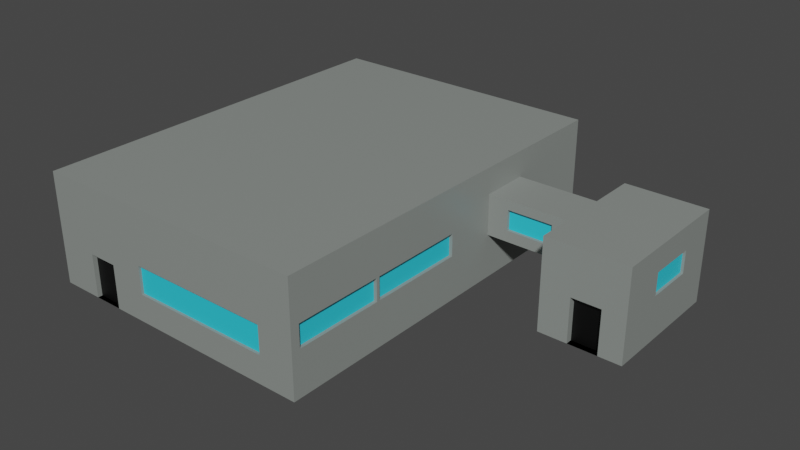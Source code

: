 # Source: Building01.blend  (saved by Blender 2.91.10; exported with 4.5.12 LTS)
import bpy
from mathutils import Matrix  # noqa: F401  (used for matrix-valued properties, if any)

bpy.ops.wm.read_factory_settings(use_empty=True)
scene = bpy.context.scene
scene.name = 'Scene'

# ---- collections
col_collection = bpy.data.collections.new('Collection'); scene.collection.children.link(col_collection)

# ---- materials (node trees are filled in below, after node groups)
mat_building = bpy.data.materials.new('Building')
mat_building.alpha_threshold = 0.0
mat_building.use_transparent_shadow = False
mat_building.line_color = (0.0, 0.0, 0.0, 1.0)
mat_window = bpy.data.materials.new('Window')
mat_window.use_transparent_shadow = False
mat_normaldoor = bpy.data.materials.new('NormalDoor')
mat_normaldoor.use_transparent_shadow = False
mat_garagedoors = bpy.data.materials.new('GarageDoors')
mat_garagedoors.use_transparent_shadow = False

# ---- material node trees
mat_building.use_nodes = True; mat_building.node_tree.nodes.clear()
_N = mat_building.node_tree.nodes; _L = mat_building.node_tree.links
n0 = _N.new('ShaderNodeOutputMaterial'); n0.name = 'Material Output'; n0.location = (300, 300)
n1 = _N.new('ShaderNodeBsdfPrincipled'); n1.name = 'Principled BSDF'; n1.location = (10, 300)
n1.distribution = 'GGX'
n1.subsurface_method = 'BURLEY'
n1.inputs[0].default_value = (0.2584, 0.281, 0.2639, 1.0)
n1.inputs[2].default_value = 0.4
n1.inputs[3].default_value = 1.45
n1.inputs[27].default_value = (0.0, 0.0, 0.0, 1.0)
n1.inputs[28].default_value = 1.0
_L.new(n1.outputs[0], n0.inputs[0])
n0.is_active_output = True
mat_window.use_nodes = True; mat_window.node_tree.nodes.clear()
_N = mat_window.node_tree.nodes; _L = mat_window.node_tree.links
n0 = _N.new('ShaderNodeBsdfPrincipled'); n0.name = 'Principled BSDF'; n0.location = (10, 300)
n0.distribution = 'GGX'
n0.subsurface_method = 'BURLEY'
n0.inputs[0].default_value = (0.02915, 0.6274, 0.8, 1.0)
n0.inputs[3].default_value = 1.45
n0.inputs[27].default_value = (0.0, 0.0, 0.0, 1.0)
n0.inputs[28].default_value = 1.0
n1 = _N.new('ShaderNodeOutputMaterial'); n1.name = 'Material Output'; n1.location = (300, 300)
_L.new(n0.outputs[0], n1.inputs[0])
n1.is_active_output = True
mat_normaldoor.use_nodes = True; mat_normaldoor.node_tree.nodes.clear()
_N = mat_normaldoor.node_tree.nodes; _L = mat_normaldoor.node_tree.links
n0 = _N.new('ShaderNodeBsdfPrincipled'); n0.name = 'Principled BSDF'; n0.location = (10, 300)
n0.distribution = 'GGX'
n0.subsurface_method = 'BURLEY'
n0.inputs[0].default_value = (0.0, 0.0, 0.0, 1.0)
n0.inputs[3].default_value = 1.45
n0.inputs[27].default_value = (0.0, 0.0, 0.0, 1.0)
n0.inputs[28].default_value = 1.0
n1 = _N.new('ShaderNodeOutputMaterial'); n1.name = 'Material Output'; n1.location = (300, 300)
_L.new(n0.outputs[0], n1.inputs[0])
n1.is_active_output = True
mat_garagedoors.use_nodes = True; mat_garagedoors.node_tree.nodes.clear()
_N = mat_garagedoors.node_tree.nodes; _L = mat_garagedoors.node_tree.links
n0 = _N.new('ShaderNodeBsdfPrincipled'); n0.name = 'Principled BSDF'; n0.location = (10, 300)
n0.distribution = 'GGX'
n0.subsurface_method = 'BURLEY'
n0.inputs[0].default_value = (0.3931, 0.3931, 0.3931, 1.0)
n0.inputs[3].default_value = 1.45
n0.inputs[27].default_value = (0.0, 0.0, 0.0, 1.0)
n0.inputs[28].default_value = 1.0
n1 = _N.new('ShaderNodeOutputMaterial'); n1.name = 'Material Output'; n1.location = (300, 300)
_L.new(n0.outputs[0], n1.inputs[0])
n1.is_active_output = True

# ---- world
world_world = bpy.data.worlds.new('World'); scene.world = world_world
world_world.use_nodes = True; world_world.node_tree.nodes.clear()
_N = world_world.node_tree.nodes; _L = world_world.node_tree.links
n0 = _N.new('ShaderNodeOutputWorld'); n0.name = 'World Output'; n0.location = (300, 300)
n1 = _N.new('ShaderNodeBackground'); n1.name = 'Background'; n1.location = (10, 300)
n1.inputs[0].default_value = (0.05088, 0.05088, 0.05088, 1.0)
_L.new(n1.outputs[0], n0.inputs[0])
n0.is_active_output = True
world_world.color = (0.05088, 0.05088, 0.05088)
world_world.use_sun_shadow = False
world_world.sun_shadow_jitter_overblur = 0.0

# ---- meshes
me_cube = bpy.data.meshes.new('Cube')
me_cube.from_pydata([(1.0, 2.17, 1.0), (1.0, 2.17, -1.0), (1.0, -4.923, 1.0), (1.0, -4.923, -1.0), (-4.148, 2.17, 1.0), (-4.148, 2.17, -1.0), (-4.148, -4.923, 1.0), (-4.148, -4.923, -1.0), (1.0, 2.17, 0.6), (1.0, 2.17, 0.2), (1.0, 2.17, -0.2), (1.0, 2.17, -0.6), (1.0, -4.923, 0.6), (1.0, -4.923, 0.2), (1.0, -4.923, -0.2), (1.0, -4.923, -0.6), (1.0, 1.302, 1.0), (1.0, 0.4341, 1.0), (1.0, -0.4341, 1.0), (1.0, -1.302, 1.0), (1.0, -1.302, -1.0), (1.0, -0.4341, -1.0), (1.0, 0.4341, -1.0), (1.0, 1.302, -1.0), (1.0, 1.302, -0.6), (1.0, 0.4341, -0.6), (1.0, -0.4341, -0.6), (1.0, -1.302, -0.6), (1.0, 1.302, -0.2), (1.0, 0.4341, -0.2), (1.0, -0.4341, -0.2), (1.0, -1.302, -0.2), (1.0, 1.302, 0.2), (1.0, 0.4341, 0.2), (1.0, -0.4341, 0.2), (1.0, -1.302, 0.2), (1.0, 1.302, 0.6), (1.0, 0.4341, 0.6), (1.0, -0.4341, 0.6), (1.0, -1.302, 0.6), (2.56, 0.4341, -0.2), (2.56, -0.4341, -0.2), (2.56, 0.4341, 0.2), (2.56, -0.4341, 0.2), (2.56, -0.4341, 0.6408), (2.56, 0.4341, 0.6408), (2.56, 1.09, 0.2), (2.56, 1.09, -0.2), (3.613, 1.09, 0.2), (3.613, 1.09, -0.2), (2.56, -1.267, 0.2), (2.56, -1.267, -0.2), (3.613, -1.267, 0.2), (3.613, -1.267, -0.2), (4.023, 0.4341, -0.2), (4.023, -0.4341, -0.2), (4.023, 0.4341, 0.2), (4.023, -0.4341, 0.2), (4.023, 1.09, 0.2), (4.023, 1.09, -0.2), (4.023, -1.267, 0.2), (4.023, -1.267, -0.2), (2.56, 0.4341, -1.0), (2.56, -0.4341, -1.0), (3.613, 0.4341, -1.0), (3.613, -0.4341, -1.0), (3.613, 1.09, -1.0), (2.56, 1.09, -1.0), (3.613, -1.267, -1.0), (2.56, -1.267, -1.0), (4.023, 0.4341, -1.0), (4.023, -0.4341, -1.0), (4.023, 1.09, -1.0), (4.023, -1.267, -1.0), (3.613, 0.4341, 0.6408), (3.613, -0.4341, 0.6408), (4.023, 1.09, 0.6408), (3.613, 1.09, 0.6408), (4.023, 0.4341, 0.6408), (2.56, 1.09, 0.6408), (3.613, -1.267, 0.6408), (2.56, -1.267, 0.6408), (4.023, -0.4341, 0.6408), (4.023, -1.267, 0.6408), (-4.148, -4.923, 0.2683), (-4.148, 2.17, 0.2683), (-4.148, 2.082, 1.0), (-4.148, 2.082, 0.2683), (-4.148, 2.082, -1.0), (-4.148, -4.826, 1.0), (-4.148, -4.826, 0.2683), (-4.148, -4.826, -1.0), (-4.148, 0.7011, -1.0), (-4.148, 0.8025, -1.0), (-4.148, -0.7175, -1.0), (-4.148, -0.6162, -1.0), (-4.148, -2.136, -1.0), (-4.148, -2.035, -1.0), (-4.148, -3.555, -1.0), (-4.148, -3.454, -1.0), (-4.148, -3.454, 1.0), (-4.148, -3.555, 1.0), (-4.148, -2.035, 1.0), (-4.148, -2.136, 1.0), (-4.148, -0.6162, 1.0), (-4.148, -0.7175, 1.0), (-4.148, 0.8025, 1.0), (-4.148, 0.7011, 1.0), (-4.148, -3.555, 0.2683), (-4.148, -3.454, 0.2683), (-4.148, -2.136, 0.2683), (-4.148, -2.035, 0.2683), (-4.148, -0.7175, 0.2683), (-4.148, -0.6162, 0.2683), (-4.148, 0.7011, 0.2683), (-4.148, 0.8025, 0.2683), (-4.106, 0.8025, 0.2683), (-4.106, 2.082, 0.2683), (-4.106, 2.082, -1.0), (-4.106, -4.826, 0.2683), (-4.106, -4.826, -1.0), (-4.106, -3.454, 0.2683), (-4.106, -3.454, -1.0), (-4.106, -3.555, -1.0), (-4.106, -3.555, 0.2683), (-4.106, -2.035, 0.2683), (-4.106, -2.035, -1.0), (-4.106, -2.136, -1.0), (-4.106, -2.136, 0.2683), (-4.106, -0.6162, 0.2683), (-4.106, -0.6162, -1.0), (-4.106, -0.7175, -1.0), (-4.106, -0.7175, 0.2683), (-4.106, 0.8025, -1.0), (-4.106, 0.7011, -1.0), (-4.106, 0.7011, 0.2683), (-4.148, -4.923, 0.3845), (-4.148, 2.17, 0.3845), (-4.148, -4.826, 0.3845), (-4.148, 2.082, 0.3845), (-4.148, -3.454, 0.3845), (-4.148, -3.555, 0.3845), (-4.148, -2.035, 0.3845), (-4.148, -2.136, 0.3845), (-4.148, -0.6162, 0.3845), (-4.148, -0.7175, 0.3845), (-4.148, 0.8025, 0.3845), (-4.148, 0.7011, 0.3845), (-4.148, -4.923, 0.7604), (-4.148, -3.555, 0.7604), (-4.148, -2.136, 0.7604), (-4.148, -0.7175, 0.7604), (-4.148, 0.7011, 0.7604), (-4.148, 2.17, 0.7604), (-4.148, -4.826, 0.7604), (-4.148, 2.082, 0.7604), (-4.148, -3.454, 0.7604), (-4.148, -2.035, 0.7604), (-4.148, -0.6162, 0.7604), (-4.148, 0.8025, 0.7604), (-4.123, -4.826, 0.7604), (-4.123, -4.826, 0.3845), (-4.123, 2.082, 0.7604), (-4.123, 2.082, 0.3845), (-4.123, -3.454, 0.7604), (-4.123, -3.454, 0.3845), (-4.123, -2.035, 0.7604), (-4.123, -2.035, 0.3845), (-4.123, -0.6162, 0.7604), (-4.123, -0.6162, 0.3845), (-4.123, 0.8025, 0.7604), (-4.123, 0.8025, 0.3845), (-4.123, 0.7011, 0.3845), (-4.123, -0.7175, 0.3845), (-4.123, -2.136, 0.3845), (-4.123, -3.555, 0.3845), (-4.123, -3.555, 0.7604), (-4.123, -2.136, 0.7604), (-4.123, -0.7175, 0.7604), (-4.123, 0.7011, 0.7604), (-1.574, -4.923, 1.0), (-1.574, -4.923, -1.0), (-2.861, -4.923, -1.0), (-2.861, -4.923, 1.0), (-3.399, -4.923, -1.0), (-3.399, -4.923, 1.0), (-4.148, 2.17, -0.361), (-4.148, -4.923, -0.361), (-4.148, 2.082, -0.361), (-4.148, -4.826, -0.361), (-4.148, -3.454, -0.361), (-4.148, -3.555, -0.361), (-4.148, -2.035, -0.361), (-4.148, -2.136, -0.361), (-4.148, -0.6162, -0.361), (-4.148, -0.7175, -0.361), (-4.148, 0.8025, -0.361), (-4.148, 0.7011, -0.361), (-4.106, 2.082, -0.361), (-4.106, -4.826, -0.361), (-4.106, -3.454, -0.361), (-4.106, -3.555, -0.361), (-4.106, -2.035, -0.361), (-4.106, -2.136, -0.361), (-4.106, -0.6162, -0.361), (-4.106, -0.7175, -0.361), (-4.106, 0.8025, -0.361), (-4.106, 0.7011, -0.361), (-3.399, -4.923, -0.2169), (-2.861, -4.923, -0.2169), (-3.399, -4.84, -1.0), (-2.861, -4.84, -1.0), (-3.399, -4.84, -0.2169), (-2.861, -4.84, -0.2169), (-2.217, -4.923, -1.0), (-2.217, -4.923, 1.0), (-0.287, -4.923, 1.0), (-0.287, -4.923, -1.0), (0.3565, -4.923, 1.0), (0.3565, -4.923, -1.0), (-2.221, -4.923, 1.0), (-2.219, -4.923, 0.0), (0.3565, -4.923, 0.0), (-2.218, -4.923, -0.5), (0.3565, -4.923, -0.5), (-2.219, -4.876, 0.0), (-2.218, -4.876, -0.5), (0.3565, -4.876, 0.0), (0.3565, -4.876, -0.5), (1.0, 0.4341, 0.5295), (1.0, -0.4341, 0.5295), (2.56, 0.4341, 0.5295), (2.56, -0.4341, 0.5295), (3.087, 1.09, 0.2), (3.087, 1.09, -0.2), (3.087, -1.267, -0.2), (3.087, -1.267, 0.2), (3.087, 0.4341, -1.0), (3.087, -0.4341, -1.0), (3.087, 1.09, -1.0), (3.087, -1.267, -1.0), (3.087, 0.4341, 0.6408), (3.087, -0.4341, 0.6408), (3.087, 1.09, 0.6408), (3.087, -1.267, 0.6408), (3.613, -1.149, -1.0), (3.613, -1.149, -0.2), (3.087, -1.149, -0.2), (3.087, -1.149, -1.0), (3.613, 1.021, 0.2), (3.613, 1.021, -0.2), (3.087, 1.021, 0.2), (3.087, 1.021, -0.2), (3.975, 0.4341, -0.2), (3.975, -0.4341, -0.2), (3.975, 0.4341, 0.2), (3.975, -0.4341, 0.2), (1.0, -1.302, 0.0), (1.0, -0.4341, 0.0), (1.0, 0.4341, 0.0), (1.0, 1.302, 0.0), (1.0, -4.923, 0.0), (1.0, 2.17, 0.0), (1.371, -0.4341, 0.2), (2.189, -0.4341, 0.2), (2.189, 0.4341, 0.2), (1.371, 0.4341, 0.2), (1.371, 0.4341, -0.2), (2.189, 0.4341, -0.2), (1.371, -0.4341, -0.2), (2.189, -0.4341, -0.2), (2.189, -0.4341, 0.5295), (1.371, -0.4341, 0.5295), (1.371, 0.4341, 0.5295), (2.189, 0.4341, 0.5295), (2.56, 0.4341, 0.0), (2.56, -0.4341, 0.0), (2.56, 1.09, 0.0), (3.613, 1.09, 0.0), (2.56, -1.267, 0.0), (3.613, -1.267, 0.0), (4.023, 0.4341, 0.0), (4.023, -0.4341, 0.0), (4.023, 1.09, 0.0), (4.023, -1.267, 0.0), (3.087, -1.267, 0.0), (3.087, 1.09, 0.0), (3.613, 1.021, 0.0), (3.087, 1.021, 0.0), (3.975, 0.4341, 0.0), (3.975, -0.4341, 0.0), (2.189, -0.4341, 0.0), (1.371, -0.4341, 0.0), (2.189, 0.4341, 0.0), (1.371, 0.4341, 0.0), (2.56, 0.4341, 0.3647), (2.56, -0.4341, 0.3647), (1.0, -0.4341, 0.3647), (1.0, 0.4341, 0.3647), (1.371, 0.4341, 0.3647), (2.189, 0.4341, 0.3647), (2.189, -0.4341, 0.3647), (1.371, -0.4341, 0.3647), (1.371, -0.3802, 0.2), (2.189, -0.3802, 0.2), (1.371, -0.3802, 0.3647), (2.189, -0.3802, 0.0), (1.371, -0.3802, 0.0), (2.189, -0.3802, 0.3647), (2.189, 0.4131, 0.2), (1.371, 0.4131, 0.2), (2.189, 0.4131, 0.3647), (1.371, 0.4131, 0.0), (2.189, 0.4131, 0.0), (1.371, 0.4131, 0.3647), (1.0, -3.113, 1.0), (1.0, -3.113, -1.0), (1.0, -3.113, -0.6), (1.0, -3.113, -0.2), (1.0, -3.113, 0.2), (1.0, -3.113, 0.6), (1.0, -3.113, 0.0), (1.0, -4.764, 1.0), (1.0, -4.764, -0.6), (1.0, -4.764, -0.2), (1.0, -4.764, 0.2), (1.0, -4.764, 0.6), (1.0, -4.764, 0.0), (1.0, -4.764, -1.0), (1.0, -3.171, -1.0), (1.0, -3.171, 1.0), (1.0, -3.171, -0.6), (1.0, -3.171, -0.2), (1.0, -3.171, 0.2), (1.0, -3.171, 0.6), (1.0, -3.171, 0.0), (1.0, -1.382, -1.0), (1.0, -1.382, 1.0), (1.0, -1.382, -0.6), (1.0, -1.382, -0.2), (1.0, -1.382, 0.2), (1.0, -1.382, 0.6), (1.0, -1.382, 0.0), (0.9402, -1.382, -0.2), (0.9402, -3.113, -0.2), (0.9402, -1.382, 0.2), (0.9402, -3.113, 0.2), (0.9402, -1.382, 0.0), (0.9402, -3.113, 0.0), (0.9402, -3.171, -0.2), (0.9402, -4.764, -0.2), (0.9402, -3.171, 0.2), (0.9402, -4.764, 0.2), (0.9402, -3.171, 0.0), (0.9402, -4.764, 0.0)], [], [(156, 100, 103, 150), (3, 15, 14, 261, 13, 12, 2, 218, 222, 224, 219), (187, 84, 90, 189), (111, 112, 132, 125), (326, 322, 2, 12), (5, 186, 85, 137, 153, 4, 0, 8, 9, 262, 10, 11, 1), (328, 323, 15, 3), (323, 324, 14, 15), (327, 325, 13, 261), (325, 326, 12, 13), (1, 11, 24, 23), (23, 24, 25, 22), (22, 25, 26, 21), (21, 26, 27, 20), (11, 10, 28, 24), (24, 28, 29, 25), (25, 29, 30, 26), (26, 30, 31, 27), (262, 9, 32, 260), (260, 32, 33, 259), (296, 295, 231, 232), (258, 34, 35, 257), (9, 8, 36, 32), (32, 36, 37, 33), (33, 37, 38, 34), (34, 38, 39, 35), (8, 0, 16, 36), (36, 16, 17, 37), (37, 17, 18, 38), (38, 18, 19, 39), (59, 54, 70, 72), (295, 300, 274, 231), (274, 271, 232, 231), (259, 33, 266, 294), (40, 47, 67, 62), (61, 53, 68, 73), (52, 60, 83, 80), (60, 57, 82, 83), (49, 234, 252, 250), (275, 42, 46, 277), (235, 51, 69, 240), (57, 56, 78, 82), (285, 235, 53, 280), (46, 42, 45, 79), (276, 41, 51, 279), (234, 49, 66, 239), (281, 54, 59, 283), (281, 56, 255, 289), (282, 57, 60, 284), (278, 48, 58, 283), (233, 46, 79, 243), (54, 55, 71, 70), (42, 43, 44, 45), (280, 53, 61, 284), (65, 64, 70, 71), (68, 65, 71, 73), (238, 237, 64, 65), (237, 62, 67, 239), (238, 65, 68, 240), (64, 66, 72, 70), (41, 40, 62, 63), (55, 61, 73, 71), (51, 41, 63, 69), (49, 59, 72, 66), (242, 44, 81, 244), (241, 242, 75, 74), (241, 74, 77, 243), (77, 74, 78, 76), (74, 75, 82, 78), (75, 80, 83, 82), (236, 52, 80, 244), (58, 48, 77, 76), (56, 58, 76, 78), (43, 50, 81, 44), (5, 1, 23, 22, 21, 20, 336, 316, 329, 328, 3, 219, 217, 181, 214, 182, 184, 7, 91, 98, 99, 96, 97, 94, 95, 92, 93, 88), (154, 89, 101, 149), (192, 111, 125, 202), (115, 87, 117, 116), (113, 114, 135, 129), (0, 4, 86, 106, 107, 104, 105, 102, 103, 100, 101, 89, 6, 185, 183, 220, 215, 180, 216, 218, 2, 322, 330, 315, 337, 19, 18, 17, 16), (157, 102, 105, 151), (158, 104, 107, 152), (155, 86, 4, 153), (190, 99, 98, 191), (192, 97, 96, 193), (194, 95, 94, 195), (196, 93, 92, 197), (140, 109, 108, 141), (142, 111, 110, 143), (144, 113, 112, 145), (146, 115, 114, 147), (188, 87, 85, 186), (148, 6, 89, 154), (195, 94, 131, 205), (159, 106, 86, 155), (204, 129, 135, 207), (199, 119, 124, 201), (200, 121, 128, 203), (202, 125, 132, 205), (206, 116, 117, 198), (196, 115, 116, 206), (88, 93, 133, 118), (109, 110, 128, 121), (188, 88, 118, 198), (193, 96, 127, 203), (90, 108, 124, 119), (197, 92, 134, 207), (98, 91, 120, 123), (190, 109, 121, 200), (96, 99, 122, 127), (189, 90, 119, 199), (194, 113, 129, 204), (94, 97, 126, 131), (191, 98, 123, 201), (92, 95, 130, 134), (115, 146, 139, 87), (84, 136, 138, 90), (149, 156, 164, 176), (145, 142, 167, 173), (158, 152, 179, 168), (139, 146, 171, 163), (87, 139, 137, 85), (113, 144, 147, 114), (111, 142, 145, 112), (90, 138, 141, 108), (109, 140, 143, 110), (100, 156, 149, 101), (102, 157, 150, 103), (104, 158, 151, 105), (106, 159, 152, 107), (147, 144, 169, 172), (136, 148, 154, 138), (139, 155, 153, 137), (155, 139, 163, 162), (140, 141, 175, 165), (138, 154, 160, 161), (159, 155, 162, 170), (170, 171, 172, 179), (168, 169, 173, 178), (166, 167, 174, 177), (164, 165, 175, 176), (171, 170, 162, 163), (169, 168, 179, 172), (167, 166, 178, 173), (161, 160, 176, 175), (165, 164, 177, 174), (157, 151, 178, 166), (141, 138, 161, 175), (150, 157, 166, 177), (146, 147, 172, 171), (154, 149, 176, 160), (143, 140, 165, 174), (151, 158, 168, 178), (144, 145, 173, 169), (156, 150, 177, 164), (152, 159, 170, 179), (142, 143, 174, 167), (108, 191, 201, 124), (95, 194, 204, 130), (91, 189, 199, 120), (99, 190, 200, 122), (114, 197, 207, 135), (110, 193, 203, 128), (87, 188, 198, 117), (93, 196, 206, 133), (133, 206, 198, 118), (126, 202, 205, 131), (122, 200, 203, 127), (120, 199, 201, 123), (130, 204, 207, 134), (112, 195, 205, 132), (88, 188, 186, 5), (115, 196, 197, 114), (113, 194, 195, 112), (111, 192, 193, 110), (109, 190, 191, 108), (97, 192, 202, 126), (7, 187, 189, 91), (182, 209, 213, 211), (184, 208, 185, 6, 148, 136, 84, 187, 7), (209, 183, 185, 208), (211, 213, 212, 210), (184, 182, 211, 210), (209, 208, 212, 213), (208, 184, 210, 212), (226, 228, 227, 225), (219, 224, 223, 214, 181, 217), (214, 223, 221, 220, 183, 209, 182), (221, 222, 218, 216, 180, 215, 220), (223, 224, 228, 226), (224, 222, 227, 228), (222, 221, 225, 227), (221, 223, 226, 225), (229, 230, 272, 273), (298, 297, 230, 229), (258, 30, 269, 292), (293, 265, 42, 275), (50, 236, 244, 81), (45, 241, 243, 79), (45, 44, 242, 241), (75, 242, 244, 80), (63, 238, 240, 69), (64, 237, 239, 66), (63, 62, 237, 238), (48, 233, 243, 77), (47, 234, 239, 67), (279, 51, 235, 285), (68, 53, 246, 245), (277, 46, 233, 286), (246, 247, 248, 245), (53, 235, 247, 246), (235, 240, 248, 247), (240, 68, 245, 248), (288, 251, 249, 287), (286, 233, 251, 288), (278, 49, 250, 287), (233, 48, 249, 251), (289, 255, 256, 290), (55, 54, 253, 254), (282, 55, 254, 290), (56, 57, 256, 255), (30, 29, 267, 269), (291, 270, 41, 276), (293, 294, 312, 313), (297, 302, 272, 230), (270, 268, 40, 41), (299, 298, 229, 273), (299, 273, 274, 300), (301, 271, 272, 302), (271, 274, 273, 272), (302, 263, 303, 305), (268, 270, 269, 267), (293, 268, 267, 294), (301, 296, 232, 271), (270, 291, 292, 269), (264, 291, 276, 43), (57, 282, 290, 256), (253, 289, 290, 254), (48, 278, 287, 249), (234, 286, 288, 252), (252, 288, 287, 250), (47, 277, 286, 234), (50, 279, 285, 236), (268, 293, 275, 40), (34, 258, 292, 263), (52, 280, 284, 60), (49, 278, 283, 59), (55, 282, 284, 61), (54, 281, 289, 253), (56, 281, 283, 58), (43, 276, 279, 50), (236, 285, 280, 52), (40, 275, 277, 47), (29, 259, 294, 267), (30, 258, 257, 31), (28, 260, 259, 29), (10, 262, 260, 28), (324, 327, 261, 14), (264, 43, 296, 301), (291, 264, 304, 306), (299, 300, 311, 314), (266, 33, 298, 299), (34, 263, 302, 297), (33, 34, 297, 298), (42, 265, 300, 295), (43, 42, 295, 296), (306, 304, 303, 307), (304, 308, 305, 303), (264, 301, 308, 304), (301, 302, 305, 308), (292, 291, 306, 307), (263, 292, 307, 303), (309, 313, 312, 310), (310, 314, 311, 309), (300, 265, 309, 311), (265, 293, 313, 309), (266, 299, 314, 310), (294, 266, 310, 312), (335, 333, 351, 353), (340, 341, 320, 319), (325, 327, 354, 352), (338, 339, 318, 317), (336, 338, 317, 316), (341, 337, 315, 320), (324, 332, 349, 350), (333, 334, 326, 325), (342, 340, 345, 347), (331, 332, 324, 323), (329, 331, 323, 328), (334, 330, 322, 326), (320, 315, 330, 334), (316, 317, 331, 329), (317, 318, 332, 331), (321, 319, 333, 335), (319, 320, 334, 333), (318, 321, 335, 332), (39, 19, 337, 341), (20, 27, 338, 336), (27, 31, 339, 338), (257, 35, 340, 342), (35, 39, 341, 340), (31, 257, 342, 339), (343, 347, 348, 344), (347, 345, 346, 348), (349, 353, 354, 350), (353, 351, 352, 354), (319, 321, 348, 346), (333, 325, 352, 351), (327, 324, 350, 354), (318, 339, 343, 344), (339, 342, 347, 343), (321, 318, 344, 348), (332, 335, 353, 349), (340, 319, 346, 345)])
me_cube.polygons.foreach_set('material_index', [0, 0, 0, 0, 0, 0, 0, 0, 0, 0, 0, 0, 0, 0, 0, 0, 0, 0, 0, 0, 0, 0, 0, 0, 0, 0, 0, 0, 0, 0, 0, 0, 0, 0, 0, 0, 0, 0, 0, 0, 0, 0, 0, 0, 0, 0, 0, 0, 0, 0, 0, 0, 0, 0, 0, 0, 0, 0, 0, 0, 0, 0, 0, 0, 0, 0, 0, 0, 0, 0, 0, 0, 0, 0, 0, 0, 0, 0, 0, 0, 0, 0, 0, 0, 0, 0, 0, 0, 0, 0, 0, 0, 0, 0, 0, 3, 3, 3, 3, 3, 0, 0, 0, 0, 0, 0, 0, 0, 0, 0, 0, 0, 0, 0, 0, 0, 0, 0, 0, 0, 0, 0, 0, 0, 0, 0, 0, 0, 0, 0, 0, 0, 0, 0, 0, 0, 0, 1, 1, 1, 1, 1, 1, 1, 1, 1, 0, 0, 0, 0, 0, 0, 0, 0, 0, 0, 0, 0, 0, 0, 0, 0, 0, 0, 0, 3, 3, 3, 3, 3, 0, 0, 0, 0, 0, 0, 0, 0, 0, 0, 0, 2, 0, 0, 0, 1, 0, 0, 0, 0, 0, 0, 0, 0, 0, 0, 0, 0, 0, 0, 0, 0, 0, 0, 0, 0, 0, 0, 0, 2, 0, 0, 0, 1, 0, 0, 0, 1, 0, 0, 0, 0, 0, 0, 0, 0, 0, 0, 0, 0, 0, 0, 0, 0, 0, 0, 0, 1, 0, 0, 1, 0, 0, 0, 0, 0, 0, 0, 0, 0, 0, 0, 0, 0, 0, 0, 0, 0, 0, 0, 0, 0, 0, 0, 0, 0, 1, 1, 0, 0, 0, 0, 1, 1, 0, 0, 0, 0, 0, 0, 0, 0, 0, 0, 0, 0, 0, 0, 0, 0, 0, 0, 0, 0, 0, 0, 0, 0, 0, 0, 0, 0, 1, 1, 1, 1, 0, 0, 0, 0, 0, 0, 0, 0])
_uv = me_cube.uv_layers.new(name='UVMap')
_uv.uv.foreach_set('vector', [0.5951, 0.05179, 0.625, 0.05179, 0.625, 0.09821, 0.5951, 0.09821, 0.375, 0.75, 0.425, 0.75, 0.475, 0.75, 0.5, 0.75, 0.525, 0.75, 0.575, 0.75, 0.625, 0.75, 0.625, 0.7812, 0.5, 0.7812, 0.4375, 0.7812, 0.375, 0.7812, 0.4549, 0.0, 0.5335, 0.0, 0.5335, 0.003421, 0.4549, 0.003421, 0.5335, 0.1018, 0.5335, 0.1482, 0.5335, 0.1482, 0.5335, 0.1018, 0.575, 0.7478, 0.625, 0.7478, 0.625, 0.75, 0.575, 0.75, 0.375, 0.25, 0.4549, 0.25, 0.5335, 0.25, 0.5481, 0.25, 0.5951, 0.25, 0.625, 0.25, 0.625, 0.5, 0.575, 0.5, 0.525, 0.5, 0.5, 0.5, 0.475, 0.5, 0.425, 0.5, 0.375, 0.5, 0.375, 0.7478, 0.425, 0.7478, 0.425, 0.75, 0.375, 0.75, 0.425, 0.7478, 0.475, 0.7478, 0.475, 0.75, 0.425, 0.75, 0.5, 0.7478, 0.525, 0.7478, 0.525, 0.75, 0.5, 0.75, 0.525, 0.7478, 0.575, 0.7478, 0.575, 0.75, 0.525, 0.75, 0.375, 0.5, 0.425, 0.5, 0.425, 0.55, 0.375, 0.55, 0.375, 0.55, 0.425, 0.55, 0.425, 0.6, 0.375, 0.6, 0.375, 0.6, 0.425, 0.6, 0.425, 0.65, 0.375, 0.65, 0.375, 0.65, 0.425, 0.65, 0.425, 0.7, 0.375, 0.7, 0.425, 0.5, 0.475, 0.5, 0.475, 0.55, 0.425, 0.55, 0.425, 0.55, 0.475, 0.55, 0.475, 0.6, 0.425, 0.6, 0.425, 0.6, 0.475, 0.6, 0.475, 0.65, 0.425, 0.65, 0.425, 0.65, 0.475, 0.65, 0.475, 0.7, 0.425, 0.7, 0.5, 0.5, 0.525, 0.5, 0.525, 0.55, 0.5, 0.55, 0.5, 0.55, 0.525, 0.55, 0.525, 0.6, 0.5, 0.6, 0.525, 0.65, 0.525, 0.6, 0.525, 0.6, 0.525, 0.65, 0.5, 0.65, 0.525, 0.65, 0.525, 0.7, 0.5, 0.7, 0.525, 0.5, 0.575, 0.5, 0.575, 0.55, 0.525, 0.55, 0.525, 0.55, 0.575, 0.55, 0.575, 0.6, 0.525, 0.6, 0.525, 0.6, 0.575, 0.6, 0.575, 0.65, 0.525, 0.65, 0.525, 0.65, 0.575, 0.65, 0.575, 0.7, 0.525, 0.7, 0.575, 0.5, 0.625, 0.5, 0.625, 0.55, 0.575, 0.55, 0.575, 0.55, 0.625, 0.55, 0.625, 0.6, 0.575, 0.6, 0.575, 0.6, 0.625, 0.6, 0.625, 0.65, 0.575, 0.65, 0.575, 0.65, 0.625, 0.65, 0.625, 0.7, 0.575, 0.7, 0.475, 0.6, 0.475, 0.6, 0.475, 0.6, 0.475, 0.6, 0.525, 0.6, 0.525, 0.6, 0.525, 0.6, 0.525, 0.6, 0.525, 0.6, 0.525, 0.65, 0.525, 0.65, 0.525, 0.6, 0.5, 0.6, 0.525, 0.6, 0.525, 0.6, 0.5, 0.6, 0.475, 0.6, 0.475, 0.6, 0.475, 0.6, 0.475, 0.6, 0.475, 0.65, 0.475, 0.65, 0.475, 0.65, 0.475, 0.65, 0.525, 0.65, 0.525, 0.65, 0.525, 0.65, 0.525, 0.65, 0.525, 0.65, 0.525, 0.65, 0.525, 0.65, 0.525, 0.65, 0.475, 0.6, 0.475, 0.6, 0.475, 0.6, 0.475, 0.6, 0.5, 0.6, 0.525, 0.6, 0.525, 0.6, 0.5, 0.6, 0.475, 0.65, 0.475, 0.65, 0.475, 0.65, 0.475, 0.65, 0.525, 0.65, 0.525, 0.6, 0.525, 0.6, 0.525, 0.65, 0.5, 0.65, 0.475, 0.65, 0.475, 0.65, 0.5, 0.65, 0.525, 0.6, 0.525, 0.6, 0.525, 0.6, 0.525, 0.6, 0.5, 0.65, 0.475, 0.65, 0.475, 0.65, 0.5, 0.65, 0.475, 0.6, 0.475, 0.6, 0.475, 0.6, 0.475, 0.6, 0.5, 0.6, 0.475, 0.6, 0.475, 0.6, 0.5, 0.6, 0.5, 0.6, 0.525, 0.6, 0.525, 0.6, 0.5, 0.6, 0.5, 0.65, 0.525, 0.65, 0.525, 0.65, 0.5, 0.65, 0.5, 0.6, 0.525, 0.6, 0.525, 0.6, 0.5, 0.6, 0.525, 0.6, 0.525, 0.6, 0.525, 0.6, 0.525, 0.6, 0.475, 0.6, 0.475, 0.65, 0.475, 0.65, 0.475, 0.6, 0.525, 0.6, 0.525, 0.65, 0.525, 0.65, 0.525, 0.6, 0.5, 0.65, 0.475, 0.65, 0.475, 0.65, 0.5, 0.65, 0.475, 0.65, 0.475, 0.6, 0.475, 0.6, 0.475, 0.65, 0.475, 0.65, 0.475, 0.65, 0.475, 0.65, 0.475, 0.65, 0.475, 0.65, 0.475, 0.6, 0.475, 0.6, 0.475, 0.65, 0.475, 0.6, 0.475, 0.6, 0.475, 0.6, 0.475, 0.6, 0.475, 0.65, 0.475, 0.65, 0.475, 0.65, 0.475, 0.65, 0.475, 0.6, 0.475, 0.6, 0.475, 0.6, 0.475, 0.6, 0.475, 0.65, 0.475, 0.6, 0.475, 0.6, 0.475, 0.65, 0.475, 0.65, 0.475, 0.65, 0.475, 0.65, 0.475, 0.65, 0.475, 0.65, 0.475, 0.65, 0.475, 0.65, 0.475, 0.65, 0.475, 0.6, 0.475, 0.6, 0.475, 0.6, 0.475, 0.6, 0.525, 0.65, 0.525, 0.65, 0.525, 0.65, 0.525, 0.65, 0.525, 0.6, 0.525, 0.65, 0.525, 0.65, 0.525, 0.6, 0.525, 0.6, 0.525, 0.6, 0.525, 0.6, 0.525, 0.6, 0.525, 0.6, 0.525, 0.6, 0.525, 0.6, 0.525, 0.6, 0.525, 0.6, 0.525, 0.65, 0.525, 0.65, 0.525, 0.6, 0.525, 0.65, 0.525, 0.65, 0.525, 0.65, 0.525, 0.65, 0.525, 0.65, 0.525, 0.65, 0.525, 0.65, 0.525, 0.65, 0.525, 0.6, 0.525, 0.6, 0.525, 0.6, 0.525, 0.6, 0.525, 0.6, 0.525, 0.6, 0.525, 0.6, 0.525, 0.6, 0.525, 0.65, 0.525, 0.65, 0.525, 0.65, 0.525, 0.65, 0.125, 0.5, 0.375, 0.5, 0.375, 0.55, 0.375, 0.6, 0.375, 0.65, 0.375, 0.7, 0.375, 0.7011, 0.375, 0.725, 0.375, 0.7258, 0.375, 0.7478, 0.375, 0.75, 0.3438, 0.75, 0.3125, 0.75, 0.25, 0.75, 0.2188, 0.75, 0.1875, 0.75, 0.1562, 0.75, 0.125, 0.75, 0.125, 0.7466, 0.125, 0.7018, 0.125, 0.6982, 0.125, 0.6518, 0.125, 0.6482, 0.125, 0.6018, 0.125, 0.5982, 0.125, 0.5518, 0.125, 0.5482, 0.125, 0.5031, 0.5951, 0.003421, 0.625, 0.003421, 0.625, 0.04821, 0.5951, 0.04821, 0.4549, 0.1018, 0.5335, 0.1018, 0.5335, 0.1018, 0.4549, 0.1018, 0.5335, 0.2018, 0.5335, 0.2469, 0.5335, 0.2469, 0.5335, 0.2018, 0.5335, 0.1518, 0.5335, 0.1982, 0.5335, 0.1982, 0.5335, 0.1518, 0.625, 0.5, 0.875, 0.5, 0.875, 0.5031, 0.875, 0.5482, 0.875, 0.5518, 0.875, 0.5982, 0.875, 0.6018, 0.875, 0.6482, 0.875, 0.6518, 0.875, 0.6982, 0.875, 0.7018, 0.875, 0.7466, 0.875, 0.75, 0.8438, 0.75, 0.8125, 0.75, 0.7814, 0.75, 0.7812, 0.75, 0.75, 0.75, 0.6875, 0.75, 0.6562, 0.75, 0.625, 0.75, 0.625, 0.7478, 0.625, 0.7258, 0.625, 0.725, 0.625, 0.7011, 0.625, 0.7, 0.625, 0.65, 0.625, 0.6, 0.625, 0.55, 0.5951, 0.1018, 0.625, 0.1018, 0.625, 0.1482, 0.5951, 0.1482, 0.5951, 0.1518, 0.625, 0.1518, 0.625, 0.1982, 0.5951, 0.1982, 0.5951, 0.2469, 0.625, 0.2469, 0.625, 0.25, 0.5951, 0.25, 0.4549, 0.05179, 0.375, 0.05179, 0.375, 0.04821, 0.4549, 0.04821, 0.4549, 0.1018, 0.375, 0.1018, 0.375, 0.09821, 0.4549, 0.09821, 0.4549, 0.1518, 0.375, 0.1518, 0.375, 0.1482, 0.4549, 0.1482, 0.4549, 0.2018, 0.375, 0.2018, 0.375, 0.1982, 0.4549, 0.1982, 0.5481, 0.05179, 0.5335, 0.05179, 0.5335, 0.04821, 0.5481, 0.04821, 0.5481, 0.1018, 0.5335, 0.1018, 0.5335, 0.09821, 0.5481, 0.09821, 0.5481, 0.1518, 0.5335, 0.1518, 0.5335, 0.1482, 0.5481, 0.1482, 0.5481, 0.2018, 0.5335, 0.2018, 0.5335, 0.1982, 0.5481, 0.1982, 0.4549, 0.2469, 0.5335, 0.2469, 0.5335, 0.25, 0.4549, 0.25, 0.5951, 0.0, 0.625, 0.0, 0.625, 0.003421, 0.5951, 0.003421, 0.4549, 0.1482, 0.375, 0.1482, 0.375, 0.1482, 0.4549, 0.1482, 0.5951, 0.2018, 0.625, 0.2018, 0.625, 0.2469, 0.5951, 0.2469, 0.168, 0.6925, 0.3333, 0.6925, 0.3333, 0.3462, 0.168, 0.3462, 0.8346, 0.334, 1.0, 0.334, 1.0, 0.0, 0.8346, 0.0, 0.5013, 0.3462, 0.6667, 0.3462, 0.6667, 0.0, 0.5013, 0.0, 0.168, 0.3462, 0.3333, 0.3462, 0.3333, 0.0, 0.168, 0.0, 0.5013, 0.6825, 0.6667, 0.6825, 0.6667, 0.3462, 0.5013, 0.3462, 0.4549, 0.2018, 0.5335, 0.2018, 0.5335, 0.2018, 0.4549, 0.2018, 0.125, 0.5031, 0.125, 0.5482, 0.125, 0.5482, 0.125, 0.5031, 0.5335, 0.05179, 0.5335, 0.09821, 0.5335, 0.09821, 0.5335, 0.05179, 0.4549, 0.2469, 0.375, 0.2469, 0.375, 0.2469, 0.4549, 0.2469, 0.4549, 0.09821, 0.375, 0.09821, 0.375, 0.09821, 0.4549, 0.09821, 0.5335, 0.003421, 0.5335, 0.04821, 0.5335, 0.04821, 0.5335, 0.003421, 0.4549, 0.1982, 0.375, 0.1982, 0.375, 0.1982, 0.4549, 0.1982, 0.125, 0.7018, 0.125, 0.7466, 0.125, 0.7466, 0.125, 0.7018, 0.4549, 0.05179, 0.5335, 0.05179, 0.5335, 0.05179, 0.4549, 0.05179, 0.125, 0.6518, 0.125, 0.6982, 0.125, 0.6982, 0.125, 0.6518, 0.4549, 0.003421, 0.5335, 0.003421, 0.5335, 0.003421, 0.4549, 0.003421, 0.4549, 0.1518, 0.5335, 0.1518, 0.5335, 0.1518, 0.4549, 0.1518, 0.125, 0.6018, 0.125, 0.6482, 0.125, 0.6482, 0.125, 0.6018, 0.4549, 0.04821, 0.375, 0.04821, 0.375, 0.04821, 0.4549, 0.04821, 0.125, 0.5518, 0.125, 0.5982, 0.125, 0.5982, 0.125, 0.5518, 0.5335, 0.2018, 0.5481, 0.2018, 0.5481, 0.2469, 0.5335, 0.2469, 0.5335, 0.0, 0.5481, 0.0, 0.5481, 0.003421, 0.5335, 0.003421, 0.5951, 0.04821, 0.5951, 0.05179, 0.5951, 0.05179, 0.5951, 0.04821, 0.5481, 0.1482, 0.5481, 0.1018, 0.5481, 0.1018, 0.5481, 0.1482, 0.5951, 0.1518, 0.5951, 0.1982, 0.5951, 0.1982, 0.5951, 0.1518, 0.5481, 0.2469, 0.5481, 0.2018, 0.5481, 0.2018, 0.5481, 0.2469, 0.5335, 0.2469, 0.5481, 0.2469, 0.5481, 0.25, 0.5335, 0.25, 0.5335, 0.1518, 0.5481, 0.1518, 0.5481, 0.1982, 0.5335, 0.1982, 0.5335, 0.1018, 0.5481, 0.1018, 0.5481, 0.1482, 0.5335, 0.1482, 0.5335, 0.003421, 0.5481, 0.003421, 0.5481, 0.04821, 0.5335, 0.04821, 0.5335, 0.05179, 0.5481, 0.05179, 0.5481, 0.09821, 0.5335, 0.09821, 0.625, 0.05179, 0.5951, 0.05179, 0.5951, 0.04821, 0.625, 0.04821, 0.625, 0.1018, 0.5951, 0.1018, 0.5951, 0.09821, 0.625, 0.09821, 0.625, 0.1518, 0.5951, 0.1518, 0.5951, 0.1482, 0.625, 0.1482, 0.625, 0.2018, 0.5951, 0.2018, 0.5951, 0.1982, 0.625, 0.1982, 0.5481, 0.1982, 0.5481, 0.1518, 0.5481, 0.1518, 0.5481, 0.1982, 0.5481, 0.0, 0.5951, 0.0, 0.5951, 0.003421, 0.5481, 0.003421, 0.5481, 0.2469, 0.5951, 0.2469, 0.5951, 0.25, 0.5481, 0.25, 0.5951, 0.2469, 0.5481, 0.2469, 0.5481, 0.2469, 0.5951, 0.2469, 0.5481, 0.05179, 0.5481, 0.04821, 0.5481, 0.04821, 0.5481, 0.05179, 0.5481, 0.003421, 0.5951, 0.003421, 0.5951, 0.003421, 0.5481, 0.003421, 0.5951, 0.2018, 0.5951, 0.2469, 0.5951, 0.2469, 0.5951, 0.2018, 0.5951, 0.2018, 0.5481, 0.2018, 0.5481, 0.1982, 0.5951, 0.1982, 0.5951, 0.1518, 0.5481, 0.1518, 0.5481, 0.1482, 0.5951, 0.1482, 0.5951, 0.1018, 0.5481, 0.1018, 0.5481, 0.09821, 0.5951, 0.09821, 0.5951, 0.05179, 0.5481, 0.05179, 0.5481, 0.04821, 0.5951, 0.04821, 0.5481, 0.2018, 0.5951, 0.2018, 0.5951, 0.2469, 0.5481, 0.2469, 0.5481, 0.1518, 0.5951, 0.1518, 0.5951, 0.1982, 0.5481, 0.1982, 0.5481, 0.1018, 0.5951, 0.1018, 0.5951, 0.1482, 0.5481, 0.1482, 0.5481, 0.003421, 0.5951, 0.003421, 0.5951, 0.04821, 0.5481, 0.04821, 0.5481, 0.05179, 0.5951, 0.05179, 0.5951, 0.09821, 0.5481, 0.09821, 0.5951, 0.1018, 0.5951, 0.1482, 0.5951, 0.1482, 0.5951, 0.1018, 0.5481, 0.04821, 0.5481, 0.003421, 0.5481, 0.003421, 0.5481, 0.04821, 0.5951, 0.09821, 0.5951, 0.1018, 0.5951, 0.1018, 0.5951, 0.09821, 0.5481, 0.2018, 0.5481, 0.1982, 0.5481, 0.1982, 0.5481, 0.2018, 0.5951, 0.003421, 0.5951, 0.04821, 0.5951, 0.04821, 0.5951, 0.003421, 0.5481, 0.09821, 0.5481, 0.05179, 0.5481, 0.05179, 0.5481, 0.09821, 0.5951, 0.1482, 0.5951, 0.1518, 0.5951, 0.1518, 0.5951, 0.1482, 0.5481, 0.1518, 0.5481, 0.1482, 0.5481, 0.1482, 0.5481, 0.1518, 0.5951, 0.05179, 0.5951, 0.09821, 0.5951, 0.09821, 0.5951, 0.05179, 0.5951, 0.1982, 0.5951, 0.2018, 0.5951, 0.2018, 0.5951, 0.1982, 0.5481, 0.1018, 0.5481, 0.09821, 0.5481, 0.09821, 0.5481, 0.1018, 0.5335, 0.04821, 0.4549, 0.04821, 0.4549, 0.04821, 0.5335, 0.04821, 0.375, 0.1518, 0.4549, 0.1518, 0.4549, 0.1518, 0.375, 0.1518, 0.375, 0.003421, 0.4549, 0.003421, 0.4549, 0.003421, 0.375, 0.003421, 0.375, 0.05179, 0.4549, 0.05179, 0.4549, 0.05179, 0.375, 0.05179, 0.5335, 0.1982, 0.4549, 0.1982, 0.4549, 0.1982, 0.5335, 0.1982, 0.5335, 0.09821, 0.4549, 0.09821, 0.4549, 0.09821, 0.5335, 0.09821, 0.5335, 0.2469, 0.4549, 0.2469, 0.4549, 0.2469, 0.5335, 0.2469, 0.375, 0.2018, 0.4549, 0.2018, 0.4549, 0.2018, 0.375, 0.2018, 0.3333, 0.6825, 0.5013, 0.6825, 0.5013, 0.3462, 0.3333, 0.3462, 0.0, 0.3462, 0.168, 0.3462, 0.168, 0.0, 0.0, 0.0, 0.3333, 0.3462, 0.5013, 0.3462, 0.5013, 0.0, 0.3333, 0.0, 0.6667, 0.334, 0.8346, 0.334, 0.8346, 0.0, 0.6667, 0.0, 0.0, 0.6925, 0.168, 0.6925, 0.168, 0.3462, 0.0, 0.3462, 0.5335, 0.1482, 0.4549, 0.1482, 0.4549, 0.1482, 0.5335, 0.1482, 0.375, 0.2469, 0.4549, 0.2469, 0.4549, 0.25, 0.375, 0.25, 0.5335, 0.2018, 0.4549, 0.2018, 0.4549, 0.1982, 0.5335, 0.1982, 0.5335, 0.1518, 0.4549, 0.1518, 0.4549, 0.1482, 0.5335, 0.1482, 0.5335, 0.1018, 0.4549, 0.1018, 0.4549, 0.09821, 0.5335, 0.09821, 0.5335, 0.05179, 0.4549, 0.05179, 0.4549, 0.04821, 0.5335, 0.04821, 0.375, 0.1018, 0.4549, 0.1018, 0.4549, 0.1018, 0.375, 0.1018, 0.375, 0.0, 0.4549, 0.0, 0.4549, 0.003421, 0.375, 0.003421, 0.375, 0.9375, 0.5, 0.9375, 0.5, 0.9375, 0.375, 0.9375, 0.375, 0.9688, 0.5, 0.9688, 0.625, 0.9688, 0.625, 1.0, 0.5951, 1.0, 0.5481, 1.0, 0.5335, 1.0, 0.4549, 1.0, 0.375, 1.0, 0.5, 0.9375, 0.625, 0.9375, 0.625, 0.9688, 0.5, 0.9688, 0.375, 0.9375, 0.5, 0.9375, 0.5, 0.9688, 0.375, 0.9688, 0.1562, 0.75, 0.1875, 0.75, 0.1875, 0.75, 0.1562, 0.75, 0.5, 0.9375, 0.5, 0.9688, 0.5, 0.9688, 0.5, 0.9375, 0.5, 0.9688, 0.375, 0.9688, 0.375, 0.9688, 0.5, 0.9688, 0.4375, 0.9063, 0.4375, 0.7812, 0.5, 0.7812, 0.5, 0.9063, 0.375, 0.7812, 0.4375, 0.7812, 0.4375, 0.9063, 0.375, 0.9062, 0.375, 0.875, 0.375, 0.8125, 0.375, 0.9062, 0.4375, 0.9063, 0.5, 0.9063, 0.625, 0.9064, 0.625, 0.9375, 0.5, 0.9375, 0.375, 0.9375, 0.5, 0.9063, 0.5, 0.7812, 0.625, 0.7812, 0.625, 0.8125, 0.625, 0.875, 0.625, 0.9062, 0.625, 0.9064, 0.4375, 0.9063, 0.4375, 0.7812, 0.4375, 0.7812, 0.4375, 0.9063, 0.4375, 0.7812, 0.5, 0.7812, 0.5, 0.7812, 0.4375, 0.7812, 0.5, 0.7812, 0.5, 0.9063, 0.5, 0.9063, 0.5, 0.7812, 0.5, 0.9063, 0.4375, 0.9063, 0.4375, 0.9063, 0.5, 0.9063, 0.525, 0.6, 0.525, 0.65, 0.525, 0.65, 0.525, 0.6, 0.525, 0.6, 0.525, 0.65, 0.525, 0.65, 0.525, 0.6, 0.5, 0.65, 0.475, 0.65, 0.475, 0.65, 0.5, 0.65, 0.5, 0.6, 0.525, 0.6, 0.525, 0.6, 0.5, 0.6, 0.525, 0.65, 0.525, 0.65, 0.525, 0.65, 0.525, 0.65, 0.525, 0.6, 0.525, 0.6, 0.525, 0.6, 0.525, 0.6, 0.525, 0.6, 0.525, 0.65, 0.525, 0.65, 0.525, 0.6, 0.525, 0.65, 0.525, 0.65, 0.525, 0.65, 0.525, 0.65, 0.475, 0.65, 0.475, 0.65, 0.475, 0.65, 0.475, 0.65, 0.475, 0.6, 0.475, 0.6, 0.475, 0.6, 0.475, 0.6, 0.475, 0.65, 0.475, 0.6, 0.475, 0.6, 0.475, 0.65, 0.525, 0.6, 0.525, 0.6, 0.525, 0.6, 0.525, 0.6, 0.475, 0.6, 0.475, 0.6, 0.475, 0.6, 0.475, 0.6, 0.5, 0.65, 0.475, 0.65, 0.475, 0.65, 0.5, 0.65, 0.475, 0.65, 0.475, 0.65, 0.475, 0.65, 0.475, 0.65, 0.5, 0.6, 0.525, 0.6, 0.525, 0.6, 0.5, 0.6, 0.475, 0.65, 0.475, 0.65, 0.475, 0.65, 0.475, 0.65, 0.475, 0.65, 0.475, 0.65, 0.475, 0.65, 0.475, 0.65, 0.475, 0.65, 0.475, 0.65, 0.475, 0.65, 0.475, 0.65, 0.475, 0.65, 0.475, 0.65, 0.475, 0.65, 0.475, 0.65, 0.5, 0.6, 0.525, 0.6, 0.525, 0.6, 0.5, 0.6, 0.5, 0.6, 0.525, 0.6, 0.525, 0.6, 0.5, 0.6, 0.5, 0.6, 0.475, 0.6, 0.475, 0.6, 0.5, 0.6, 0.525, 0.6, 0.525, 0.6, 0.525, 0.6, 0.525, 0.6, 0.5, 0.6, 0.525, 0.6, 0.525, 0.65, 0.5, 0.65, 0.475, 0.65, 0.475, 0.6, 0.475, 0.6, 0.475, 0.65, 0.5, 0.65, 0.475, 0.65, 0.475, 0.65, 0.5, 0.65, 0.525, 0.6, 0.525, 0.65, 0.525, 0.65, 0.525, 0.6, 0.475, 0.65, 0.475, 0.6, 0.475, 0.6, 0.475, 0.65, 0.5, 0.65, 0.475, 0.65, 0.475, 0.65, 0.5, 0.65, 0.5, 0.6, 0.5, 0.6, 0.5, 0.6, 0.5, 0.6, 0.525, 0.65, 0.525, 0.65, 0.525, 0.65, 0.525, 0.65, 0.475, 0.65, 0.475, 0.6, 0.475, 0.6, 0.475, 0.65, 0.525, 0.6, 0.525, 0.6, 0.525, 0.6, 0.525, 0.6, 0.525, 0.6, 0.525, 0.6, 0.525, 0.6, 0.525, 0.6, 0.525, 0.65, 0.525, 0.65, 0.525, 0.65, 0.525, 0.65, 0.525, 0.65, 0.525, 0.6, 0.525, 0.6, 0.525, 0.65, 0.525, 0.65, 0.525, 0.65, 0.525, 0.65, 0.525, 0.65, 0.475, 0.6, 0.475, 0.65, 0.475, 0.65, 0.475, 0.6, 0.5, 0.6, 0.475, 0.6, 0.475, 0.6, 0.5, 0.6, 0.525, 0.65, 0.525, 0.65, 0.525, 0.65, 0.525, 0.65, 0.475, 0.65, 0.5, 0.65, 0.5, 0.65, 0.475, 0.65, 0.525, 0.65, 0.5, 0.65, 0.5, 0.65, 0.525, 0.65, 0.525, 0.65, 0.5, 0.65, 0.5, 0.65, 0.525, 0.65, 0.475, 0.6, 0.5, 0.6, 0.5, 0.65, 0.475, 0.65, 0.525, 0.6, 0.5, 0.6, 0.5, 0.6, 0.525, 0.6, 0.475, 0.6, 0.5, 0.6, 0.5, 0.6, 0.475, 0.6, 0.475, 0.6, 0.5, 0.6, 0.5, 0.6, 0.475, 0.6, 0.475, 0.6, 0.5, 0.6, 0.5, 0.6, 0.475, 0.6, 0.525, 0.65, 0.5, 0.65, 0.5, 0.65, 0.525, 0.65, 0.475, 0.6, 0.5, 0.6, 0.5, 0.6, 0.475, 0.6, 0.525, 0.65, 0.5, 0.65, 0.5, 0.65, 0.525, 0.65, 0.525, 0.65, 0.5, 0.65, 0.5, 0.65, 0.525, 0.65, 0.475, 0.6, 0.5, 0.6, 0.5, 0.6, 0.475, 0.6, 0.475, 0.65, 0.5, 0.65, 0.5, 0.65, 0.475, 0.65, 0.475, 0.6, 0.5, 0.6, 0.5, 0.6, 0.475, 0.6, 0.525, 0.6, 0.5, 0.6, 0.5, 0.6, 0.525, 0.6, 0.525, 0.65, 0.5, 0.65, 0.5, 0.65, 0.525, 0.65, 0.525, 0.65, 0.5, 0.65, 0.5, 0.65, 0.525, 0.65, 0.475, 0.6, 0.5, 0.6, 0.5, 0.6, 0.475, 0.6, 0.475, 0.6, 0.5, 0.6, 0.5, 0.6, 0.475, 0.6, 0.475, 0.65, 0.5, 0.65, 0.5, 0.7, 0.475, 0.7, 0.475, 0.55, 0.5, 0.55, 0.5, 0.6, 0.475, 0.6, 0.475, 0.5, 0.5, 0.5, 0.5, 0.55, 0.475, 0.55, 0.475, 0.7478, 0.5, 0.7478, 0.5, 0.75, 0.475, 0.75, 0.525, 0.65, 0.525, 0.65, 0.525, 0.65, 0.525, 0.65, 0.5, 0.65, 0.525, 0.65, 0.525, 0.65, 0.5, 0.65, 0.525, 0.6, 0.525, 0.6, 0.525, 0.6, 0.525, 0.6, 0.525, 0.6, 0.525, 0.6, 0.525, 0.6, 0.525, 0.6, 0.525, 0.65, 0.525, 0.65, 0.525, 0.65, 0.525, 0.65, 0.525, 0.6, 0.525, 0.65, 0.525, 0.65, 0.525, 0.6, 0.525, 0.6, 0.525, 0.6, 0.525, 0.6, 0.525, 0.6, 0.525, 0.65, 0.525, 0.6, 0.525, 0.6, 0.525, 0.65, 0.5, 0.65, 0.525, 0.65, 0.525, 0.65, 0.5, 0.65, 0.525, 0.65, 0.525, 0.65, 0.525, 0.65, 0.525, 0.65, 0.525, 0.65, 0.525, 0.65, 0.525, 0.65, 0.525, 0.65, 0.525, 0.65, 0.525, 0.65, 0.525, 0.65, 0.525, 0.65, 0.5, 0.65, 0.5, 0.65, 0.5, 0.65, 0.5, 0.65, 0.525, 0.65, 0.5, 0.65, 0.5, 0.65, 0.525, 0.65, 0.525, 0.6, 0.5, 0.6, 0.5, 0.6, 0.525, 0.6, 0.525, 0.6, 0.525, 0.6, 0.525, 0.6, 0.525, 0.6, 0.525, 0.6, 0.525, 0.6, 0.525, 0.6, 0.525, 0.6, 0.525, 0.6, 0.5, 0.6, 0.5, 0.6, 0.525, 0.6, 0.525, 0.6, 0.525, 0.6, 0.525, 0.6, 0.525, 0.6, 0.5, 0.6, 0.525, 0.6, 0.525, 0.6, 0.5, 0.6, 0.5, 0.7258, 0.525, 0.7258, 0.525, 0.7258, 0.5, 0.7258, 0.525, 0.7011, 0.575, 0.7011, 0.575, 0.725, 0.525, 0.725, 0.525, 0.7478, 0.5, 0.7478, 0.5, 0.7478, 0.525, 0.7478, 0.425, 0.7011, 0.475, 0.7011, 0.475, 0.725, 0.425, 0.725, 0.375, 0.7011, 0.425, 0.7011, 0.425, 0.725, 0.375, 0.725, 0.575, 0.7011, 0.625, 0.7011, 0.625, 0.725, 0.575, 0.725, 0.475, 0.7478, 0.475, 0.7258, 0.475, 0.7258, 0.475, 0.7478, 0.525, 0.7258, 0.575, 0.7258, 0.575, 0.7478, 0.525, 0.7478, 0.5, 0.7011, 0.525, 0.7011, 0.525, 0.7011, 0.5, 0.7011, 0.425, 0.7258, 0.475, 0.7258, 0.475, 0.7478, 0.425, 0.7478, 0.375, 0.7258, 0.425, 0.7258, 0.425, 0.7478, 0.375, 0.7478, 0.575, 0.7258, 0.625, 0.7258, 0.625, 0.7478, 0.575, 0.7478, 0.575, 0.725, 0.625, 0.725, 0.625, 0.7258, 0.575, 0.7258, 0.375, 0.725, 0.425, 0.725, 0.425, 0.7258, 0.375, 0.7258, 0.425, 0.725, 0.475, 0.725, 0.475, 0.7258, 0.425, 0.7258, 0.5, 0.725, 0.525, 0.725, 0.525, 0.7258, 0.5, 0.7258, 0.525, 0.725, 0.575, 0.725, 0.575, 0.7258, 0.525, 0.7258, 0.475, 0.725, 0.5, 0.725, 0.5, 0.7258, 0.475, 0.7258, 0.575, 0.7, 0.625, 0.7, 0.625, 0.7011, 0.575, 0.7011, 0.375, 0.7, 0.425, 0.7, 0.425, 0.7011, 0.375, 0.7011, 0.425, 0.7, 0.475, 0.7, 0.475, 0.7011, 0.425, 0.7011, 0.5, 0.7, 0.525, 0.7, 0.525, 0.7011, 0.5, 0.7011, 0.525, 0.7, 0.575, 0.7, 0.575, 0.7011, 0.525, 0.7011, 0.475, 0.7, 0.5, 0.7, 0.5, 0.7011, 0.475, 0.7011, 0.475, 0.7011, 0.5, 0.7011, 0.5, 0.725, 0.475, 0.725, 0.5, 0.7011, 0.525, 0.7011, 0.525, 0.725, 0.5, 0.725, 0.475, 0.7258, 0.5, 0.7258, 0.5, 0.7478, 0.475, 0.7478, 0.5, 0.7258, 0.525, 0.7258, 0.525, 0.7478, 0.5, 0.7478, 0.525, 0.725, 0.5, 0.725, 0.5, 0.725, 0.525, 0.725, 0.525, 0.7258, 0.525, 0.7478, 0.525, 0.7478, 0.525, 0.7258, 0.5, 0.7478, 0.475, 0.7478, 0.475, 0.7478, 0.5, 0.7478, 0.475, 0.725, 0.475, 0.7011, 0.475, 0.7011, 0.475, 0.725, 0.475, 0.7011, 0.5, 0.7011, 0.5, 0.7011, 0.475, 0.7011, 0.5, 0.725, 0.475, 0.725, 0.475, 0.725, 0.5, 0.725, 0.475, 0.7258, 0.5, 0.7258, 0.5, 0.7258, 0.475, 0.7258, 0.525, 0.7011, 0.525, 0.725, 0.525, 0.725, 0.525, 0.7011])
me_cube.materials.append(mat_building)
me_cube.materials.append(mat_window)
me_cube.materials.append(mat_normaldoor)
me_cube.materials.append(mat_garagedoors)
me_cube.use_remesh_preserve_volume = False
me_cube.use_remesh_preserve_attributes = False
me_cube.use_mirror_vertex_groups = False
me_cube.update()

# ---- objects
ob_cube = bpy.data.objects.new('Cube', me_cube)

# ---- transforms, parenting, visibility, modifiers, constraints
ob_cube.location = (0.0, -1.169, 4.262)
ob_cube.scale = (4.096, 4.096, 4.096)
ob_cube.lock_rotations_4d = False
ob_cube.empty_display_type = 'ARROWS'
ob_cube.lineart.crease_threshold = 0.0

# ---- collection membership
col_collection.objects.link(ob_cube)

# ---- scene / render settings (as saved in the file)
scene.frame_start = 1; scene.frame_end = 250; scene.frame_set(1)
scene.render.engine = 'BLENDER_EEVEE_NEXT'
scene.cycles.use_denoising = False
scene.cycles.samples = 128
scene.cycles.sampling_pattern = 'TABULATED_SOBOL'
scene.cycles.use_adaptive_sampling = False
scene.cycles.use_light_tree = False
scene.view_settings.view_transform = 'Filmic'
bpy.context.view_layer.update()

# ---- added for rendering (the .blend has no active camera and no usable light): camera, sun
cam_auto = bpy.data.cameras.new('AutoCamera')
cam_auto.lens = 50.0
cam_auto.sensor_width = 36.0
cam_auto.clip_end = 1000.0
ob_auto_camera = bpy.data.objects.new('AutoCamera', cam_auto)
scene.collection.objects.link(ob_auto_camera)
ob_auto_camera.location = (41.4454, -56.8466, 37.6223)
ob_auto_camera.rotation_euler = (1.09748, -7.21219e-08, 0.694738)
scene.camera = ob_auto_camera
light_auto_sun = bpy.data.lights.new('AutoSun', 'SUN')
light_auto_sun.energy = 3.0
light_auto_sun.angle = 0.0523599
ob_auto_sun = bpy.data.objects.new('AutoSun', light_auto_sun)
scene.collection.objects.link(ob_auto_sun)
ob_auto_sun.rotation_euler = (0.872665, 0.174533, 0.523599)
bpy.context.view_layer.update()
